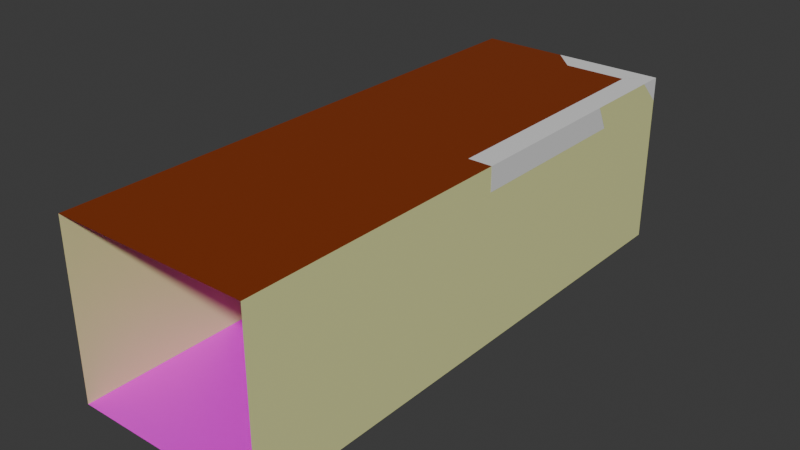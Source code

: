# Source: le-sub.blend  (saved by Blender 4.4.32; exported with 4.5.12 LTS)
import bpy
from mathutils import Matrix  # noqa: F401  (used for matrix-valued properties, if any)

bpy.ops.wm.read_factory_settings(use_empty=True)
scene = bpy.context.scene
scene.name = 'Scene'

# ---- collections
col_subinterior = bpy.data.collections.new('SubInterior'); scene.collection.children.link(col_subinterior)
col_stairs = bpy.data.collections.new('Stairs'); col_subinterior.children.link(col_stairs)

# ---- images (referenced by path relative to the original .blend; pixels are not part of the script)
import os
ASSET_DIR = os.environ.get("B2B_ASSET_DIR", "")  # directory of the original .blend (textures are referenced by path, not embedded)
HERE = os.path.dirname(os.path.abspath(__file__))  # packed textures are extracted next to this script under _unpacked/

def load_image(name, relpath, width, height, colorspace="sRGB"):
    """Load a texture the original file referenced (path relative to the .blend, or extracted next to this script)."""
    p = next((c for c in (os.path.join(HERE, relpath), os.path.join(ASSET_DIR, relpath)) if relpath and os.path.exists(c)), "")
    if p:
        img = bpy.data.images.load(p, check_existing=True)
        img.name = name
    else:  # same state as the original file: an image datablock whose file is absent (Cycles renders it pink)
        img = bpy.data.images.new(name, width, height)
        img.source = "FILE"
        img.filepath = "//" + (relpath or name)
    img.colorspace_settings.name = colorspace
    return img
img_steel_grid_png_001 = load_image('steel-grid.png.001', 'steel-grid.png', 1024, 1024, 'sRGB')

# ---- materials (node trees are filled in below, after node groups)
mat_material = bpy.data.materials.new('Material')
mat_material.alpha_threshold = 0.0
mat_material.roughness = 0.5
mat_material.line_color = (0.0, 0.0, 0.0, 1.0)
mat_material_001 = bpy.data.materials.new('Material.001')
mat_material_001.use_backface_culling = True
mat_material_002 = bpy.data.materials.new('Material.002')
mat_material_002.alpha_threshold = 0.0
mat_material_002.roughness = 0.5
mat_material_002.line_color = (0.0, 0.0, 0.0, 1.0)
mat_material_003 = bpy.data.materials.new('Material.003')
mat_material_003.alpha_threshold = 0.0
mat_material_003.roughness = 0.5
mat_material_003.line_color = (0.0, 0.0, 0.0, 1.0)
mat_material_004 = bpy.data.materials.new('Material.004')
mat_material_004.use_backface_culling = True
mat_material_005 = bpy.data.materials.new('Material.005')
mat_material_005.use_backface_culling = True
mat_material_006 = bpy.data.materials.new('Material.006')
mat_material_006.use_backface_culling = True
mat_material_007 = bpy.data.materials.new('Material.007')
mat_material_007.use_backface_culling = True
mat_material_008 = bpy.data.materials.new('Material.008')
mat_material_008.alpha_threshold = 0.0
mat_material_008.roughness = 0.5
mat_material_008.line_color = (0.0, 0.0, 0.0, 1.0)
mat_material_009 = bpy.data.materials.new('Material.009')
mat_material_009.alpha_threshold = 0.0
mat_material_009.roughness = 0.5
mat_material_009.line_color = (0.0, 0.0, 0.0, 1.0)
mat_material_010 = bpy.data.materials.new('Material.010')
mat_material_010.alpha_threshold = 0.0
mat_material_010.roughness = 0.5
mat_material_010.line_color = (0.0, 0.0, 0.0, 1.0)

# ---- material node trees
mat_material.use_nodes = True; mat_material.node_tree.nodes.clear()
_N = mat_material.node_tree.nodes; _L = mat_material.node_tree.links
n0 = _N.new('ShaderNodeOutputMaterial'); n0.name = 'Material Output'; n0.location = (300, 300)
n1 = _N.new('ShaderNodeBsdfPrincipled'); n1.name = 'Principled BSDF'; n1.location = (10, 300)
n1.inputs[3].default_value = 1.45
_L.new(n1.outputs[0], n0.inputs[0])
n0.is_active_output = True
mat_material_001.use_nodes = True; mat_material_001.node_tree.nodes.clear()
_N = mat_material_001.node_tree.nodes; _L = mat_material_001.node_tree.links
n0 = _N.new('ShaderNodeBsdfPrincipled'); n0.name = 'Principled BSDF'; n0.location = (10, 300)
n1 = _N.new('ShaderNodeOutputMaterial'); n1.name = 'Material Output'; n1.location = (300, 300)
n2 = _N.new('ShaderNodeTexImage'); n2.name = 'Image Texture'; n2.location = (-280, 280)
n2.image = img_steel_grid_png_001
n2.interpolation = 'Closest'
_L.new(n0.outputs[0], n1.inputs[0])
_L.new(n2.outputs[0], n0.inputs[0])
n1.is_active_output = True
mat_material_002.use_nodes = True; mat_material_002.node_tree.nodes.clear()
_N = mat_material_002.node_tree.nodes; _L = mat_material_002.node_tree.links
n0 = _N.new('ShaderNodeOutputMaterial'); n0.name = 'Material Output'; n0.location = (300, 300)
n1 = _N.new('ShaderNodeBsdfPrincipled'); n1.name = 'Principled BSDF'; n1.location = (10, 300)
n1.inputs[3].default_value = 1.45
_L.new(n1.outputs[0], n0.inputs[0])
n0.is_active_output = True
mat_material_003.use_nodes = True; mat_material_003.node_tree.nodes.clear()
_N = mat_material_003.node_tree.nodes; _L = mat_material_003.node_tree.links
n0 = _N.new('ShaderNodeOutputMaterial'); n0.name = 'Material Output'; n0.location = (300, 300)
n1 = _N.new('ShaderNodeBsdfPrincipled'); n1.name = 'Principled BSDF'; n1.location = (10, 300)
n1.inputs[3].default_value = 1.45
_L.new(n1.outputs[0], n0.inputs[0])
n0.is_active_output = True
mat_material_004.use_nodes = True; mat_material_004.node_tree.nodes.clear()
_N = mat_material_004.node_tree.nodes; _L = mat_material_004.node_tree.links
n0 = _N.new('ShaderNodeBsdfPrincipled'); n0.name = 'Principled BSDF'; n0.location = (10, 300)
n0.inputs[0].default_value = (0.779, 0.8002, 0.3602, 1.0)
n1 = _N.new('ShaderNodeOutputMaterial'); n1.name = 'Material Output'; n1.location = (300, 300)
_L.new(n0.outputs[0], n1.inputs[0])
n1.is_active_output = True
mat_material_005.use_nodes = True; mat_material_005.node_tree.nodes.clear()
_N = mat_material_005.node_tree.nodes; _L = mat_material_005.node_tree.links
n0 = _N.new('ShaderNodeBsdfPrincipled'); n0.name = 'Principled BSDF'; n0.location = (10, 300)
n0.inputs[0].default_value = (0.232, 0.03549, 0.003152, 1.0)
n1 = _N.new('ShaderNodeOutputMaterial'); n1.name = 'Material Output'; n1.location = (300, 300)
_L.new(n0.outputs[0], n1.inputs[0])
n1.is_active_output = True
mat_material_006.use_nodes = True; mat_material_006.node_tree.nodes.clear()
_N = mat_material_006.node_tree.nodes; _L = mat_material_006.node_tree.links
n0 = _N.new('ShaderNodeBsdfPrincipled'); n0.name = 'Principled BSDF'; n0.location = (10, 300)
n0.inputs[0].default_value = (0.779, 0.8002, 0.3602, 1.0)
n1 = _N.new('ShaderNodeOutputMaterial'); n1.name = 'Material Output'; n1.location = (300, 300)
_L.new(n0.outputs[0], n1.inputs[0])
n1.is_active_output = True
mat_material_007.use_nodes = True; mat_material_007.node_tree.nodes.clear()
_N = mat_material_007.node_tree.nodes; _L = mat_material_007.node_tree.links
n0 = _N.new('ShaderNodeBsdfPrincipled'); n0.name = 'Principled BSDF'; n0.location = (10, 300)
n0.inputs[0].default_value = (0.779, 0.8002, 0.3602, 1.0)
n1 = _N.new('ShaderNodeOutputMaterial'); n1.name = 'Material Output'; n1.location = (300, 300)
_L.new(n0.outputs[0], n1.inputs[0])
n1.is_active_output = True
mat_material_008.use_nodes = True; mat_material_008.node_tree.nodes.clear()
_N = mat_material_008.node_tree.nodes; _L = mat_material_008.node_tree.links
n0 = _N.new('ShaderNodeOutputMaterial'); n0.name = 'Material Output'; n0.location = (300, 300)
n1 = _N.new('ShaderNodeBsdfPrincipled'); n1.name = 'Principled BSDF'; n1.location = (10, 300)
n1.inputs[3].default_value = 1.45
_L.new(n1.outputs[0], n0.inputs[0])
n0.is_active_output = True
mat_material_009.use_nodes = True; mat_material_009.node_tree.nodes.clear()
_N = mat_material_009.node_tree.nodes; _L = mat_material_009.node_tree.links
n0 = _N.new('ShaderNodeOutputMaterial'); n0.name = 'Material Output'; n0.location = (300, 300)
n1 = _N.new('ShaderNodeBsdfPrincipled'); n1.name = 'Principled BSDF'; n1.location = (10, 300)
n1.inputs[3].default_value = 1.45
_L.new(n1.outputs[0], n0.inputs[0])
n0.is_active_output = True
mat_material_010.use_nodes = True; mat_material_010.node_tree.nodes.clear()
_N = mat_material_010.node_tree.nodes; _L = mat_material_010.node_tree.links
n0 = _N.new('ShaderNodeOutputMaterial'); n0.name = 'Material Output'; n0.location = (300, 300)
n1 = _N.new('ShaderNodeBsdfPrincipled'); n1.name = 'Principled BSDF'; n1.location = (10, 300)
n1.inputs[3].default_value = 1.45
_L.new(n1.outputs[0], n0.inputs[0])
n0.is_active_output = True

# ---- world
world_world = bpy.data.worlds.new('World'); scene.world = world_world
world_world.use_nodes = True; world_world.node_tree.nodes.clear()
_N = world_world.node_tree.nodes; _L = world_world.node_tree.links
n0 = _N.new('ShaderNodeOutputWorld'); n0.name = 'World Output'; n0.location = (300, 300)
n1 = _N.new('ShaderNodeBackground'); n1.name = 'Background'; n1.location = (10, 300)
n1.inputs[0].default_value = (0.05088, 0.05088, 0.05088, 1.0)
_L.new(n1.outputs[0], n0.inputs[0])
n0.is_active_output = True
world_world.color = (0.05088, 0.05088, 0.05088)
world_world.sun_shadow_jitter_overblur = 0.0

# ---- meshes
me_cube = bpy.data.meshes.new('Cube')
me_cube.from_pydata([(1.0, 1.0, 1.0), (1.0, 1.0, -1.0), (1.0, -1.0, 1.0), (1.0, -1.0, -1.0), (-1.0, 1.0, -1.0), (-1.0, -1.0, -1.0)], [], [(1, 4, 0), (3, 2, 5), (5, 2, 0, 4), (4, 1, 3, 5), (1, 0, 2, 3)])
_uv = me_cube.uv_layers.new(name='UVMap')
_uv.uv.foreach_set('vector', [0.375, 0.5, 0.125, 0.5, 0.625, 0.5, 0.375, 0.75, 0.625, 0.75, 0.125, 0.75, 0.125, 0.75, 0.625, 0.75, 0.625, 0.5, 0.125, 0.5, 0.125, 0.5, 0.375, 0.5, 0.375, 0.75, 0.125, 0.75, 0.375, 0.5, 0.625, 0.5, 0.625, 0.75, 0.375, 0.75])
me_cube.materials.append(mat_material)
me_cube.use_mirror_vertex_groups = False
me_cube.update()
me_plane = bpy.data.meshes.new('Plane')
me_plane.from_pydata([(-1.0, -1.0, 0.0), (1.0, -1.0, 0.0), (-1.0, 1.0, 0.0), (1.0, 1.0, 0.0)], [], [(0, 1, 3, 2)])
_uv = me_plane.uv_layers.new(name='UVMap')
_uv.uv.foreach_set('vector', [0.0, -27.0, 10.0, -27.0, 10.0, 1.0, 0.0, 1.0])
me_plane.materials.append(mat_material_001)
me_plane.update()
me_cube_001 = bpy.data.meshes.new('Cube.001')
me_cube_001.from_pydata([(1.0, 1.0, 1.0), (1.0, 1.0, -1.0), (1.0, -1.0, 1.0), (1.0, -1.0, -1.0), (-1.0, 1.0, 0.375), (-1.0, 1.0, -1.0), (-1.0, -1.0, 0.375), (-1.0, -1.0, -1.0)], [], [(0, 4, 6, 2), (3, 2, 6, 7), (7, 6, 4, 5), (5, 1, 3, 7), (1, 0, 2, 3), (5, 4, 0, 1)])
_uv = me_cube_001.uv_layers.new(name='UVMap')
_uv.uv.foreach_set('vector', [0.625, 0.5, 0.875, 0.5, 0.875, 0.75, 0.625, 0.75, 0.375, 0.75, 0.625, 0.75, 0.625, 1.0, 0.375, 1.0, 0.375, 0.0, 0.625, 0.0, 0.625, 0.25, 0.375, 0.25, 0.125, 0.5, 0.375, 0.5, 0.375, 0.75, 0.125, 0.75, 0.375, 0.5, 0.625, 0.5, 0.625, 0.75, 0.375, 0.75, 0.375, 0.25, 0.625, 0.25, 0.625, 0.5, 0.375, 0.5])
me_cube_001.materials.append(mat_material_002)
me_cube_001.use_mirror_vertex_groups = False
me_cube_001.update()
me_cube_002 = bpy.data.meshes.new('Cube.002')
me_cube_002.from_pydata([(1.0, 1.0, 1.0), (1.0, 1.0, -1.0), (1.0, -1.0, 1.0), (1.0, -1.0, -1.0), (-1.0, 1.0, 0.375), (-1.0, 1.0, -1.0), (-1.0, -1.0, 0.375), (-1.0, -1.0, -1.0)], [], [(0, 4, 6, 2), (3, 2, 6, 7), (7, 6, 4, 5), (5, 1, 3, 7), (1, 0, 2, 3), (5, 4, 0, 1)])
_uv = me_cube_002.uv_layers.new(name='UVMap')
_uv.uv.foreach_set('vector', [0.625, 0.5, 0.875, 0.5, 0.875, 0.75, 0.625, 0.75, 0.375, 0.75, 0.625, 0.75, 0.625, 1.0, 0.375, 1.0, 0.375, 0.0, 0.625, 0.0, 0.625, 0.25, 0.375, 0.25, 0.125, 0.5, 0.375, 0.5, 0.375, 0.75, 0.125, 0.75, 0.375, 0.5, 0.625, 0.5, 0.625, 0.75, 0.375, 0.75, 0.375, 0.25, 0.625, 0.25, 0.625, 0.5, 0.375, 0.5])
me_cube_002.materials.append(mat_material_003)
me_cube_002.use_mirror_vertex_groups = False
me_cube_002.update()
me_plane_001 = bpy.data.meshes.new('Plane.001')
me_plane_001.from_pydata([(-1.0, -1.0, 0.0), (1.0, -1.0, 0.0), (-1.0, 1.0, 0.0), (1.0, 1.0, 0.0)], [], [(0, 1, 3, 2)])
_uv = me_plane_001.uv_layers.new(name='UVMap')
_uv.uv.foreach_set('vector', [0.0, 0.0, 1.0, 0.0, 1.0, 1.0, 0.0, 1.0])
me_plane_001.materials.append(mat_material_004)
me_plane_001.update()
me_plane_002 = bpy.data.meshes.new('Plane.002')
me_plane_002.from_pydata([(-1.0, -1.0, 0.0), (1.0, -1.0, 0.0), (-1.0, 1.0, 0.0), (1.0, 1.0, 0.0)], [], [(0, 1, 3, 2)])
_uv = me_plane_002.uv_layers.new(name='UVMap')
_uv.uv.foreach_set('vector', [0.0, 0.0, 1.0, 0.0, 1.0, 1.0, 0.0, 1.0])
me_plane_002.materials.append(mat_material_005)
me_plane_002.update()
me_plane_003 = bpy.data.meshes.new('Plane.003')
me_plane_003.from_pydata([(-1.0, -1.0, 0.0), (1.0, -1.0, 0.0), (-1.0, 1.0, 0.0), (1.0, 1.0, 0.0)], [], [(0, 1, 3, 2)])
_uv = me_plane_003.uv_layers.new(name='UVMap')
_uv.uv.foreach_set('vector', [0.0, 0.0, 1.0, 0.0, 1.0, 1.0, 0.0, 1.0])
me_plane_003.materials.append(mat_material_006)
me_plane_003.update()
me_plane_004 = bpy.data.meshes.new('Plane.004')
me_plane_004.from_pydata([(-1.0, -1.0, 0.0), (1.0, -1.0, 0.0), (-1.0, 1.0, 0.0), (1.0, 1.0, 0.0)], [], [(0, 1, 3, 2)])
_uv = me_plane_004.uv_layers.new(name='UVMap')
_uv.uv.foreach_set('vector', [0.0, 0.0, 1.0, 0.0, 1.0, 1.0, 0.0, 1.0])
me_plane_004.materials.append(mat_material_007)
me_plane_004.update()
me_cube_003 = bpy.data.meshes.new('Cube.003')
me_cube_003.from_pydata([(1.0, 1.0, 1.0), (1.0, 1.0, -1.0), (1.0, -1.0, 1.0), (1.0, -1.0, -1.0), (-1.0, 1.0, 0.375), (-1.0, 1.0, -1.0), (-1.0, -1.0, 0.375), (-1.0, -1.0, -1.0)], [], [(0, 4, 6, 2), (3, 2, 6, 7), (7, 6, 4, 5), (5, 1, 3, 7), (1, 0, 2, 3), (5, 4, 0, 1)])
_uv = me_cube_003.uv_layers.new(name='UVMap')
_uv.uv.foreach_set('vector', [0.625, 0.5, 0.875, 0.5, 0.875, 0.75, 0.625, 0.75, 0.375, 0.75, 0.625, 0.75, 0.625, 1.0, 0.375, 1.0, 0.375, 0.0, 0.625, 0.0, 0.625, 0.25, 0.375, 0.25, 0.125, 0.5, 0.375, 0.5, 0.375, 0.75, 0.125, 0.75, 0.375, 0.5, 0.625, 0.5, 0.625, 0.75, 0.375, 0.75, 0.375, 0.25, 0.625, 0.25, 0.625, 0.5, 0.375, 0.5])
me_cube_003.materials.append(mat_material_008)
me_cube_003.use_mirror_vertex_groups = False
me_cube_003.update()
me_cube_004 = bpy.data.meshes.new('Cube.004')
me_cube_004.from_pydata([(1.0, 1.0, 1.0), (1.0, 1.0, -1.0), (1.0, -1.0, 1.0), (1.0, -1.0, -1.0), (-1.0, 1.0, -1.0), (-1.0, -1.0, -1.0)], [], [(1, 4, 0), (3, 2, 5), (5, 2, 0, 4), (4, 1, 3, 5), (1, 0, 2, 3)])
_uv = me_cube_004.uv_layers.new(name='UVMap')
_uv.uv.foreach_set('vector', [0.375, 0.5, 0.125, 0.5, 0.625, 0.5, 0.375, 0.75, 0.625, 0.75, 0.125, 0.75, 0.125, 0.75, 0.625, 0.75, 0.625, 0.5, 0.125, 0.5, 0.125, 0.5, 0.375, 0.5, 0.375, 0.75, 0.125, 0.75, 0.375, 0.5, 0.625, 0.5, 0.625, 0.75, 0.375, 0.75])
me_cube_004.materials.append(mat_material_009)
me_cube_004.use_mirror_vertex_groups = False
me_cube_004.update()
me_cube_005 = bpy.data.meshes.new('Cube.005')
me_cube_005.from_pydata([(1.0, 1.0, 1.0), (1.0, 1.0, -1.0), (1.0, -1.0, 1.0), (1.0, -1.0, -1.0), (-1.0, 1.0, -1.0), (-1.0, -1.0, -1.0)], [], [(1, 4, 0), (3, 2, 5), (5, 2, 0, 4), (4, 1, 3, 5), (1, 0, 2, 3)])
_uv = me_cube_005.uv_layers.new(name='UVMap')
_uv.uv.foreach_set('vector', [0.375, 0.5, 0.125, 0.5, 0.625, 0.5, 0.375, 0.75, 0.625, 0.75, 0.125, 0.75, 0.125, 0.75, 0.625, 0.75, 0.625, 0.5, 0.125, 0.5, 0.125, 0.5, 0.375, 0.5, 0.375, 0.75, 0.125, 0.75, 0.375, 0.5, 0.625, 0.5, 0.625, 0.75, 0.375, 0.75])
me_cube_005.materials.append(mat_material_010)
me_cube_005.use_mirror_vertex_groups = False
me_cube_005.update()
me_cylinder = bpy.data.meshes.new('Cylinder')
me_cylinder.from_pydata([(0.3505, 0.1, 0.3864), (0.3505, -0.1, 0.3864), (0.5298, 0.1, 0.2828), (0.5298, -0.1, 0.2828), (0.6334, 0.1, 0.1035), (0.6334, -0.1, 0.1035), (0.6334, 0.1, -0.1035), (0.6334, -0.1, -0.1035), (0.5298, 0.1, -0.2828), (0.5298, -0.1, -0.2828), (0.3505, 0.1, -0.3864), (0.3505, -0.1, -0.3864), (-0.3505, 0.1, -0.3864), (-0.3505, -0.1, -0.3864), (-0.5298, 0.1, -0.2828), (-0.5298, -0.1, -0.2828), (-0.6334, 0.1, -0.1035), (-0.6334, -0.1, -0.1035), (-0.6334, 0.1, 0.1035), (-0.6334, -0.1, 0.1035), (-0.5298, 0.1, 0.2828), (-0.5298, -0.1, 0.2828), (-0.3505, 0.1, 0.3864), (-0.3505, -0.1, 0.3864), (0.3705, 0.1, 0.4608), (0.5843, 0.1, 0.3373), (0.5843, -0.1, 0.3373), (0.3705, -0.1, 0.4608), (0.7078, 0.1, 0.1235), (0.7078, -0.1, 0.1235), (0.7078, 0.1, -0.1235), (0.7078, -0.1, -0.1235), (0.5843, 0.1, -0.3373), (0.5843, -0.1, -0.3373), (0.3705, 0.1, -0.4608), (0.3705, -0.1, -0.4608), (-0.3705, 0.1, -0.4608), (-0.3705, -0.1, -0.4608), (-0.5843, 0.1, -0.3373), (-0.5843, -0.1, -0.3373), (-0.7078, 0.1, -0.1235), (-0.7078, -0.1, -0.1235), (-0.7078, 0.1, 0.1235), (-0.7078, -0.1, 0.1235), (-0.5843, 0.1, 0.3373), (-0.5843, -0.1, 0.3373), (-0.3705, 0.1, 0.4608), (-0.3705, -0.1, 0.4608)], [], [(1, 3, 26, 27), (15, 17, 41, 39), (5, 7, 31, 29), (2, 0, 24, 25), (16, 14, 38, 40), (6, 4, 28, 30), (19, 21, 45, 43), (9, 11, 35, 33), (20, 18, 42, 44), (10, 8, 32, 34), (4, 6, 7, 5), (23, 1, 27, 47), (13, 15, 39, 37), (6, 8, 9, 7), (24, 27, 26, 25), (25, 26, 29, 28), (28, 29, 31, 30), (30, 31, 33, 32), (32, 33, 35, 34), (34, 35, 37, 36), (36, 37, 39, 38), (38, 39, 41, 40), (40, 41, 43, 42), (42, 43, 45, 44), (44, 45, 47, 46), (46, 47, 27, 24), (12, 10, 34, 36), (22, 20, 44, 46), (11, 13, 37, 35), (21, 23, 47, 45), (8, 6, 30, 32), (18, 16, 40, 42), (7, 9, 33, 31), (17, 19, 43, 41), (4, 2, 25, 28), (14, 12, 36, 38), (0, 22, 46, 24), (3, 5, 29, 26), (2, 4, 5, 3), (0, 2, 3, 1), (8, 10, 11, 9), (10, 12, 13, 11), (12, 14, 15, 13), (14, 16, 17, 15), (16, 18, 19, 17), (18, 20, 21, 19), (20, 22, 23, 21), (22, 0, 1, 23)])
_uv = me_cylinder.uv_layers.new(name='UVMap')
_uv.uv.foreach_set('vector', [0.25, 0.49, 0.37, 0.4578, 0.37, 0.4578, 0.25, 0.49, 0.13, 0.04215, 0.04215, 0.13, 0.04215, 0.13, 0.13, 0.04215, 0.4578, 0.37, 0.49, 0.25, 0.49, 0.25, 0.4578, 0.37, 0.87, 0.4578, 0.75, 0.49, 0.75, 0.49, 0.87, 0.4578, 0.5422, 0.13, 0.63, 0.04215, 0.63, 0.04215, 0.5422, 0.13, 0.99, 0.25, 0.9578, 0.37, 0.9578, 0.37, 0.99, 0.25, 0.01, 0.25, 0.04215, 0.37, 0.04215, 0.37, 0.01, 0.25, 0.4578, 0.13, 0.37, 0.04215, 0.37, 0.04215, 0.4578, 0.13, 0.5422, 0.37, 0.51, 0.25, 0.51, 0.25, 0.5422, 0.37, 0.87, 0.04215, 0.9578, 0.13, 0.9578, 0.13, 0.87, 0.04215, 0.9578, 0.37, 0.99, 0.25, 0.49, 0.25, 0.4578, 0.37, 0.13, 0.4578, 0.25, 0.49, 0.25, 0.49, 0.13, 0.4578, 0.25, 0.01, 0.13, 0.04215, 0.13, 0.04215, 0.25, 0.01, 0.99, 0.25, 0.9578, 0.13, 0.4578, 0.13, 0.49, 0.25, 1.0, 0.5, 1.0, 1.0, 0.9167, 1.0, 0.9167, 0.5, 0.9167, 0.5, 0.9167, 1.0, 0.8333, 1.0, 0.8333, 0.5, 0.8333, 0.5, 0.8333, 1.0, 0.75, 1.0, 0.75, 0.5, 0.75, 0.5, 0.75, 1.0, 0.6667, 1.0, 0.6667, 0.5, 0.6667, 0.5, 0.6667, 1.0, 0.5833, 1.0, 0.5833, 0.5, 0.5833, 0.5, 0.5833, 1.0, 0.5, 1.0, 0.5, 0.5, 0.5, 0.5, 0.5, 1.0, 0.4167, 1.0, 0.4167, 0.5, 0.4167, 0.5, 0.4167, 1.0, 0.3333, 1.0, 0.3333, 0.5, 0.3333, 0.5, 0.3333, 1.0, 0.25, 1.0, 0.25, 0.5, 0.25, 0.5, 0.25, 1.0, 0.1667, 1.0, 0.1667, 0.5, 0.1667, 0.5, 0.1667, 1.0, 0.08333, 1.0, 0.08333, 0.5, 0.08333, 0.5, 0.08333, 1.0, 7.451e-08, 1.0, 7.451e-08, 0.5, 0.75, 0.01, 0.87, 0.04215, 0.87, 0.04215, 0.75, 0.01, 0.63, 0.4578, 0.5422, 0.37, 0.5422, 0.37, 0.63, 0.4578, 0.37, 0.04215, 0.25, 0.01, 0.25, 0.01, 0.37, 0.04215, 0.04215, 0.37, 0.13, 0.4578, 0.13, 0.4578, 0.04215, 0.37, 0.9578, 0.13, 0.99, 0.25, 0.99, 0.25, 0.9578, 0.13, 0.51, 0.25, 0.5422, 0.13, 0.5422, 0.13, 0.51, 0.25, 0.49, 0.25, 0.4578, 0.13, 0.4578, 0.13, 0.49, 0.25, 0.04215, 0.13, 0.01, 0.25, 0.01, 0.25, 0.04215, 0.13, 0.9578, 0.37, 0.87, 0.4578, 0.87, 0.4578, 0.9578, 0.37, 0.63, 0.04215, 0.75, 0.01, 0.75, 0.01, 0.63, 0.04215, 0.75, 0.49, 0.63, 0.4578, 0.63, 0.4578, 0.75, 0.49, 0.37, 0.4578, 0.4578, 0.37, 0.4578, 0.37, 0.37, 0.4578, 0.87, 0.4578, 0.9578, 0.37, 0.4578, 0.37, 0.37, 0.4578, 0.75, 0.49, 0.87, 0.4578, 0.37, 0.4578, 0.25, 0.49, 0.9578, 0.13, 0.87, 0.04215, 0.37, 0.04215, 0.4578, 0.13, 0.87, 0.04215, 0.75, 0.01, 0.25, 0.01, 0.37, 0.04215, 0.75, 0.01, 0.63, 0.04215, 0.13, 0.04215, 0.25, 0.01, 0.63, 0.04215, 0.5422, 0.13, 0.04215, 0.13, 0.13, 0.04215, 0.5422, 0.13, 0.51, 0.25, 0.01, 0.25, 0.04215, 0.13, 0.51, 0.25, 0.5422, 0.37, 0.04215, 0.37, 0.01, 0.25, 0.5422, 0.37, 0.63, 0.4578, 0.13, 0.4578, 0.04215, 0.37, 0.63, 0.4578, 0.75, 0.49, 0.25, 0.49, 0.13, 0.4578])
me_cylinder.update()

# ---- objects
ob_controlpaneltopright = bpy.data.objects.new('ControlPanelTopRight', me_cube)
ob_floor = bpy.data.objects.new('Floor', me_plane)
ob_controlpanelbottomcentre = bpy.data.objects.new('ControlPanelBottomCentre', me_cube_001)
ob_controlpanelbottomright = bpy.data.objects.new('ControlPanelBottomRight', me_cube_002)
ob_wallfront = bpy.data.objects.new('WallFront', me_plane_001)
ob_ceiling = bpy.data.objects.new('Ceiling', me_plane_002)
ob_wallleft = bpy.data.objects.new('WallLeft', me_plane_003)
ob_wallright = bpy.data.objects.new('WallRight', me_plane_004)
ob_controlpanelbottomleft = bpy.data.objects.new('ControlPanelBottomLeft', me_cube_003)
ob_controlpaneltopcentre = bpy.data.objects.new('ControlPanelTopCentre', me_cube_004)
ob_controlpaneltopleft = bpy.data.objects.new('ControlPanelTopLeft', me_cube_005)
ob_windowfront = bpy.data.objects.new('WindowFront', me_cylinder)

# ---- transforms, parenting, visibility, modifiers, constraints
ob_controlpaneltopright.location = (1.1, 1.75, 2.05)
ob_controlpaneltopright.rotation_euler = (0.0, 3.142, 3.142)
ob_controlpaneltopright.scale = (0.15, 1.75, 0.15)
ob_controlpaneltopright.lock_rotations_4d = False
ob_controlpaneltopright.empty_display_type = 'ARROWS'
ob_controlpaneltopright.lineart.crease_threshold = 0.0
ob_floor.location = (0.0, 0.0, 0.0)
ob_floor.scale = (1.25, 3.5, 1.0)
ob_controlpanelbottomcentre.location = (0.0, 3.25, 0.5)
ob_controlpanelbottomcentre.rotation_euler = (0.0, 0.0, 1.571)
ob_controlpanelbottomcentre.scale = (0.25, 1.25, 0.5)
ob_controlpanelbottomcentre.lock_rotations_4d = False
ob_controlpanelbottomcentre.empty_display_type = 'ARROWS'
ob_controlpanelbottomcentre.lineart.crease_threshold = 0.0
ob_controlpanelbottomright.location = (1.0, 1.75, 0.5)
ob_controlpanelbottomright.scale = (0.25, 1.75, 0.5)
ob_controlpanelbottomright.lock_rotations_4d = False
ob_controlpanelbottomright.empty_display_type = 'ARROWS'
ob_controlpanelbottomright.lineart.crease_threshold = 0.0
ob_wallfront.location = (0.0, 3.5, 1.1)
ob_wallfront.rotation_euler = (0.0, -1.571, 1.571)
ob_wallfront.scale = (1.1, 1.25, 1.0)
ob_ceiling.location = (0.0, 0.0, 2.2)
ob_ceiling.rotation_euler = (0.0, 3.142, 0.0)
ob_ceiling.scale = (1.25, 3.5, 1.0)
ob_wallleft.location = (-1.25, 0.0, 1.1)
ob_wallleft.rotation_euler = (0.0, 1.571, 0.0)
ob_wallleft.scale = (1.1, 3.5, 1.0)
ob_wallright.location = (1.25, 0.0, 1.1)
ob_wallright.rotation_euler = (0.0, -1.571, 0.0)
ob_wallright.scale = (1.1, 3.5, 1.0)
ob_controlpanelbottomleft.location = (-1.0, 1.75, 0.5)
ob_controlpanelbottomleft.rotation_euler = (0.0, 0.0, 3.142)
ob_controlpanelbottomleft.scale = (0.25, 1.75, 0.5)
ob_controlpanelbottomleft.lock_rotations_4d = False
ob_controlpanelbottomleft.empty_display_type = 'ARROWS'
ob_controlpanelbottomleft.lineart.crease_threshold = 0.0
ob_controlpaneltopcentre.location = (0.0, 3.35, 2.05)
ob_controlpaneltopcentre.rotation_euler = (0.0, 3.142, -1.571)
ob_controlpaneltopcentre.scale = (0.15, 1.25, 0.15)
ob_controlpaneltopcentre.lock_rotations_4d = False
ob_controlpaneltopcentre.empty_display_type = 'ARROWS'
ob_controlpaneltopcentre.lineart.crease_threshold = 0.0
ob_controlpaneltopleft.location = (-1.1, 1.75, 2.05)
ob_controlpaneltopleft.rotation_euler = (0.0, 3.142, 0.0)
ob_controlpaneltopleft.scale = (0.15, 1.75, 0.15)
ob_controlpaneltopleft.lock_rotations_4d = False
ob_controlpaneltopleft.empty_display_type = 'ARROWS'
ob_controlpaneltopleft.lineart.crease_threshold = 0.0
ob_windowfront.location = (0.0, 3.5, 1.45)
ob_windowfront.scale = (0.9, 0.5, 0.9)

# ---- collection membership
col_subinterior.objects.link(ob_controlpaneltopright)
col_subinterior.objects.link(ob_floor)
col_subinterior.objects.link(ob_controlpanelbottomcentre)
col_subinterior.objects.link(ob_controlpanelbottomright)
col_subinterior.objects.link(ob_wallfront)
col_subinterior.objects.link(ob_ceiling)
col_subinterior.objects.link(ob_wallleft)
col_subinterior.objects.link(ob_wallright)
col_subinterior.objects.link(ob_controlpanelbottomleft)
col_subinterior.objects.link(ob_controlpaneltopcentre)
col_subinterior.objects.link(ob_controlpaneltopleft)
col_subinterior.objects.link(ob_windowfront)

# ---- scene / render settings (as saved in the file)
scene.frame_start = 1; scene.frame_end = 250; scene.frame_set(1)
scene.render.engine = 'BLENDER_EEVEE_NEXT'
bpy.context.view_layer.update()

# ---- added for rendering (the .blend has no active camera and no usable light): camera, sun
cam_auto = bpy.data.cameras.new('AutoCamera')
cam_auto.lens = 50.0
cam_auto.sensor_width = 36.0
cam_auto.clip_end = 1000.0
ob_auto_camera = bpy.data.objects.new('AutoCamera', cam_auto)
scene.collection.objects.link(ob_auto_camera)
ob_auto_camera.location = (7.21393, -8.63172, 6.87115)
ob_auto_camera.rotation_euler = (1.09748, -7.21219e-08, 0.694738)
scene.camera = ob_auto_camera
light_auto_sun = bpy.data.lights.new('AutoSun', 'SUN')
light_auto_sun.energy = 3.0
light_auto_sun.angle = 0.0523599
ob_auto_sun = bpy.data.objects.new('AutoSun', light_auto_sun)
scene.collection.objects.link(ob_auto_sun)
ob_auto_sun.rotation_euler = (0.872665, 0.174533, 0.523599)
bpy.context.view_layer.update()

